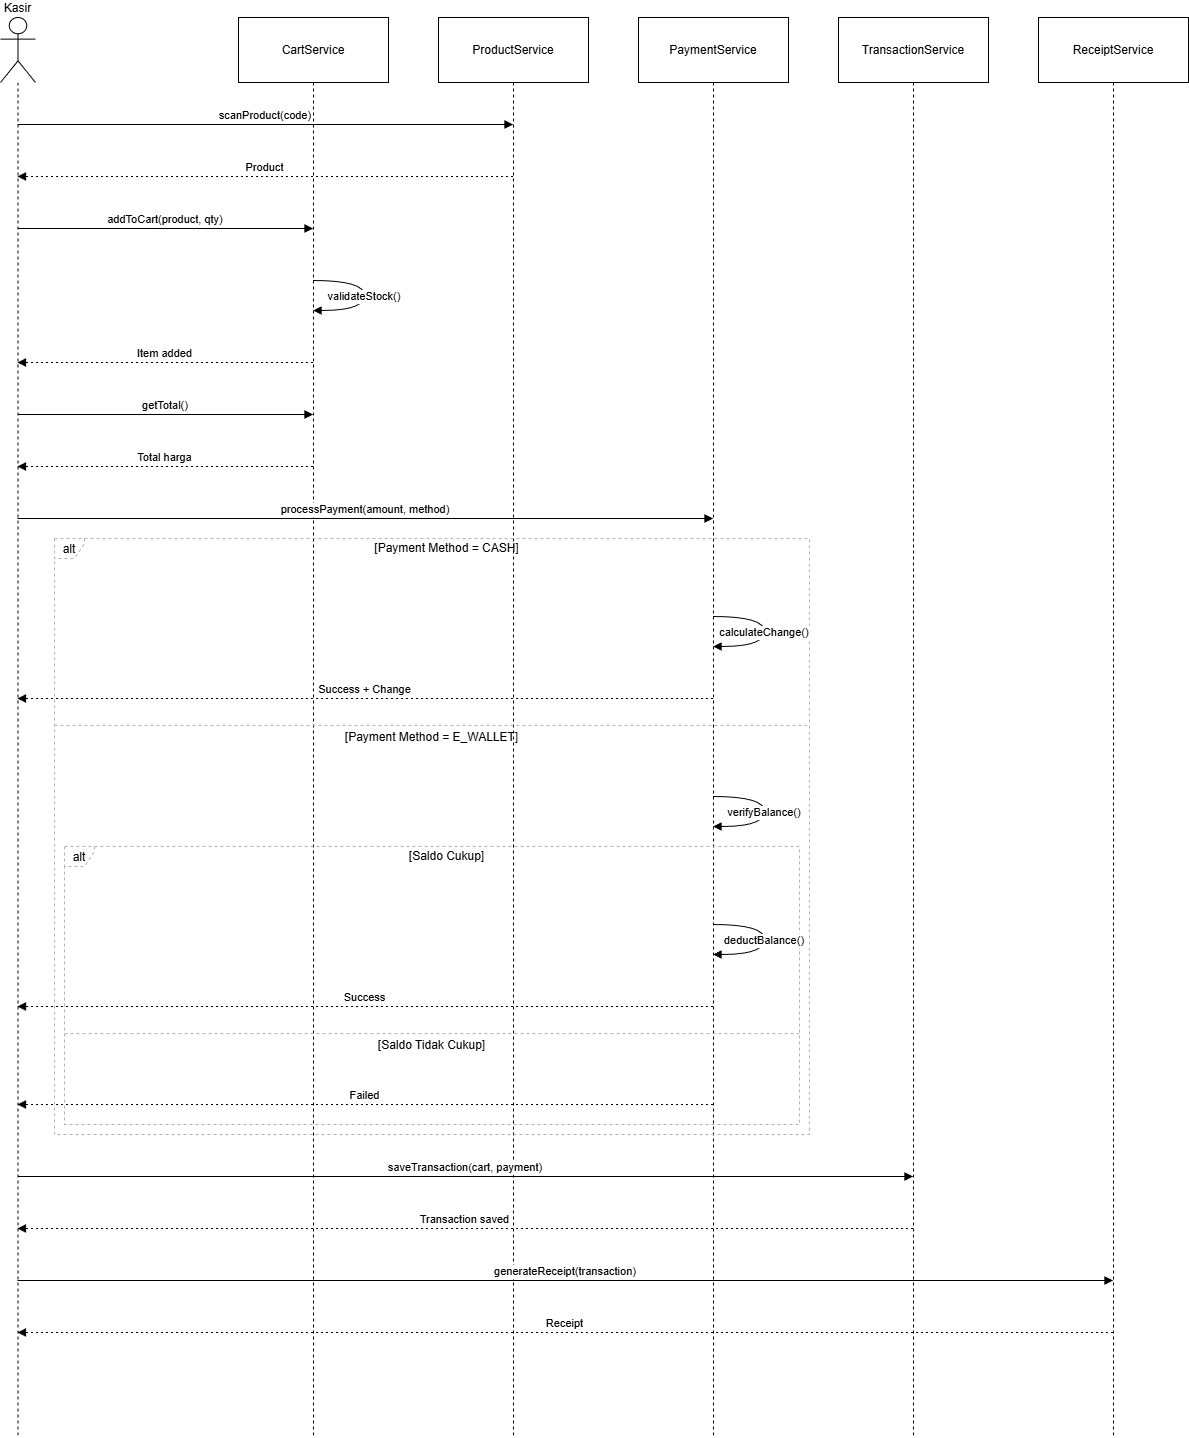

The diagram above was exported from draw.io. Its source (the exported page's mxGraphModel, read from the mxfile embedded in the PNG):
<mxGraphModel dx="1426" dy="857" grid="1" gridSize="10" guides="1" tooltips="1" connect="1" arrows="1" fold="1" page="1" pageScale="1" pageWidth="827" pageHeight="1169" math="0" shadow="0">
  <root>
    <mxCell id="0" />
    <mxCell id="1" parent="0" />
    <mxCell id="fDhrQ_sZ7oXIYgg5wh4A-43" parent="1" style="shape=umlLifeline;perimeter=lifelinePerimeter;whiteSpace=wrap;container=1;dropTarget=0;collapsible=0;recursiveResize=0;outlineConnect=0;portConstraint=eastwest;newEdgeStyle={&quot;edgeStyle&quot;:&quot;elbowEdgeStyle&quot;,&quot;elbow&quot;:&quot;vertical&quot;,&quot;curved&quot;:0,&quot;rounded&quot;:0};participant=umlActor;verticalAlign=bottom;labelPosition=center;verticalLabelPosition=top;align=center;size=65;" value="Kasir" vertex="1">
      <mxGeometry height="1420" width="35" x="20" y="40" as="geometry" />
    </mxCell>
    <mxCell id="fDhrQ_sZ7oXIYgg5wh4A-44" parent="1" style="shape=umlLifeline;perimeter=lifelinePerimeter;whiteSpace=wrap;container=1;dropTarget=0;collapsible=0;recursiveResize=0;outlineConnect=0;portConstraint=eastwest;newEdgeStyle={&quot;edgeStyle&quot;:&quot;elbowEdgeStyle&quot;,&quot;elbow&quot;:&quot;vertical&quot;,&quot;curved&quot;:0,&quot;rounded&quot;:0};size=65;" value="CartService" vertex="1">
      <mxGeometry height="1420" width="150" x="258" y="40" as="geometry" />
    </mxCell>
    <mxCell id="fDhrQ_sZ7oXIYgg5wh4A-45" parent="1" style="shape=umlLifeline;perimeter=lifelinePerimeter;whiteSpace=wrap;container=1;dropTarget=0;collapsible=0;recursiveResize=0;outlineConnect=0;portConstraint=eastwest;newEdgeStyle={&quot;edgeStyle&quot;:&quot;elbowEdgeStyle&quot;,&quot;elbow&quot;:&quot;vertical&quot;,&quot;curved&quot;:0,&quot;rounded&quot;:0};size=65;" value="ProductService" vertex="1">
      <mxGeometry height="1420" width="150" x="458" y="40" as="geometry" />
    </mxCell>
    <mxCell id="fDhrQ_sZ7oXIYgg5wh4A-46" parent="1" style="shape=umlLifeline;perimeter=lifelinePerimeter;whiteSpace=wrap;container=1;dropTarget=0;collapsible=0;recursiveResize=0;outlineConnect=0;portConstraint=eastwest;newEdgeStyle={&quot;edgeStyle&quot;:&quot;elbowEdgeStyle&quot;,&quot;elbow&quot;:&quot;vertical&quot;,&quot;curved&quot;:0,&quot;rounded&quot;:0};size=65;" value="PaymentService" vertex="1">
      <mxGeometry height="1420" width="150" x="658" y="40" as="geometry" />
    </mxCell>
    <mxCell id="fDhrQ_sZ7oXIYgg5wh4A-47" parent="1" style="shape=umlLifeline;perimeter=lifelinePerimeter;whiteSpace=wrap;container=1;dropTarget=0;collapsible=0;recursiveResize=0;outlineConnect=0;portConstraint=eastwest;newEdgeStyle={&quot;edgeStyle&quot;:&quot;elbowEdgeStyle&quot;,&quot;elbow&quot;:&quot;vertical&quot;,&quot;curved&quot;:0,&quot;rounded&quot;:0};size=65;" value="TransactionService" vertex="1">
      <mxGeometry height="1420" width="150" x="858" y="40" as="geometry" />
    </mxCell>
    <mxCell id="fDhrQ_sZ7oXIYgg5wh4A-48" parent="1" style="shape=umlLifeline;perimeter=lifelinePerimeter;whiteSpace=wrap;container=1;dropTarget=0;collapsible=0;recursiveResize=0;outlineConnect=0;portConstraint=eastwest;newEdgeStyle={&quot;edgeStyle&quot;:&quot;elbowEdgeStyle&quot;,&quot;elbow&quot;:&quot;vertical&quot;,&quot;curved&quot;:0,&quot;rounded&quot;:0};size=65;" value="ReceiptService" vertex="1">
      <mxGeometry height="1420" width="150" x="1058" y="40" as="geometry" />
    </mxCell>
    <mxCell id="fDhrQ_sZ7oXIYgg5wh4A-49" parent="1" style="shape=umlFrame;dashed=1;pointerEvents=0;dropTarget=0;strokeColor=#B3B3B3;height=20;width=30" value="alt" vertex="1">
      <mxGeometry height="278" width="735" x="84" y="869" as="geometry" />
    </mxCell>
    <mxCell id="fDhrQ_sZ7oXIYgg5wh4A-50" parent="fDhrQ_sZ7oXIYgg5wh4A-49" style="text;strokeColor=none;fillColor=none;align=center;verticalAlign=middle;whiteSpace=wrap;" value="[Saldo Cukup]" vertex="1">
      <mxGeometry height="20" width="705" x="30" as="geometry" />
    </mxCell>
    <mxCell id="fDhrQ_sZ7oXIYgg5wh4A-51" parent="fDhrQ_sZ7oXIYgg5wh4A-49" style="shape=line;dashed=1;whiteSpace=wrap;verticalAlign=top;labelPosition=center;verticalLabelPosition=middle;align=center;strokeColor=#B3B3B3;" value="[Saldo Tidak Cukup]" vertex="1">
      <mxGeometry height="4" width="735" y="185" as="geometry" />
    </mxCell>
    <mxCell id="fDhrQ_sZ7oXIYgg5wh4A-52" parent="1" style="shape=umlFrame;dashed=1;pointerEvents=0;dropTarget=0;strokeColor=#B3B3B3;height=20;width=30" value="alt" vertex="1">
      <mxGeometry height="596" width="755" x="74" y="561" as="geometry" />
    </mxCell>
    <mxCell id="fDhrQ_sZ7oXIYgg5wh4A-53" parent="fDhrQ_sZ7oXIYgg5wh4A-52" style="text;strokeColor=none;fillColor=none;align=center;verticalAlign=middle;whiteSpace=wrap;" value="[Payment Method = CASH]" vertex="1">
      <mxGeometry height="20" width="725" x="30" as="geometry" />
    </mxCell>
    <mxCell id="fDhrQ_sZ7oXIYgg5wh4A-54" parent="fDhrQ_sZ7oXIYgg5wh4A-52" style="shape=line;dashed=1;whiteSpace=wrap;verticalAlign=top;labelPosition=center;verticalLabelPosition=middle;align=center;strokeColor=#B3B3B3;" value="[Payment Method = E_WALLET]" vertex="1">
      <mxGeometry height="4" width="755" y="185" as="geometry" />
    </mxCell>
    <mxCell id="fDhrQ_sZ7oXIYgg5wh4A-55" edge="1" parent="1" source="fDhrQ_sZ7oXIYgg5wh4A-43" style="verticalAlign=bottom;edgeStyle=elbowEdgeStyle;elbow=vertical;curved=0;rounded=0;endArrow=block;" target="fDhrQ_sZ7oXIYgg5wh4A-45" value="scanProduct(code)">
      <mxGeometry relative="1" as="geometry">
        <Array as="points">
          <mxPoint x="323" y="147" />
        </Array>
      </mxGeometry>
    </mxCell>
    <mxCell id="fDhrQ_sZ7oXIYgg5wh4A-56" edge="1" parent="1" source="fDhrQ_sZ7oXIYgg5wh4A-45" style="verticalAlign=bottom;edgeStyle=elbowEdgeStyle;elbow=vertical;curved=0;rounded=0;dashed=1;dashPattern=2 3;endArrow=block;" target="fDhrQ_sZ7oXIYgg5wh4A-43" value="Product">
      <mxGeometry relative="1" as="geometry">
        <Array as="points">
          <mxPoint x="326" y="199" />
        </Array>
      </mxGeometry>
    </mxCell>
    <mxCell id="fDhrQ_sZ7oXIYgg5wh4A-57" edge="1" parent="1" source="fDhrQ_sZ7oXIYgg5wh4A-43" style="verticalAlign=bottom;edgeStyle=elbowEdgeStyle;elbow=vertical;curved=0;rounded=0;endArrow=block;" target="fDhrQ_sZ7oXIYgg5wh4A-44" value="addToCart(product, qty)">
      <mxGeometry relative="1" as="geometry">
        <Array as="points">
          <mxPoint x="223" y="251" />
        </Array>
      </mxGeometry>
    </mxCell>
    <mxCell id="fDhrQ_sZ7oXIYgg5wh4A-58" edge="1" parent="1" source="fDhrQ_sZ7oXIYgg5wh4A-44" style="curved=1;endArrow=block;rounded=0;" target="fDhrQ_sZ7oXIYgg5wh4A-44" value="validateStock()">
      <mxGeometry relative="1" as="geometry">
        <Array as="points">
          <mxPoint x="384" y="303" />
          <mxPoint x="384" y="333" />
        </Array>
      </mxGeometry>
    </mxCell>
    <mxCell id="fDhrQ_sZ7oXIYgg5wh4A-59" edge="1" parent="1" source="fDhrQ_sZ7oXIYgg5wh4A-44" style="verticalAlign=bottom;edgeStyle=elbowEdgeStyle;elbow=vertical;curved=0;rounded=0;dashed=1;dashPattern=2 3;endArrow=block;" target="fDhrQ_sZ7oXIYgg5wh4A-43" value="Item added">
      <mxGeometry relative="1" as="geometry">
        <Array as="points">
          <mxPoint x="226" y="385" />
        </Array>
      </mxGeometry>
    </mxCell>
    <mxCell id="fDhrQ_sZ7oXIYgg5wh4A-60" edge="1" parent="1" source="fDhrQ_sZ7oXIYgg5wh4A-43" style="verticalAlign=bottom;edgeStyle=elbowEdgeStyle;elbow=vertical;curved=0;rounded=0;endArrow=block;" target="fDhrQ_sZ7oXIYgg5wh4A-44" value="getTotal()">
      <mxGeometry relative="1" as="geometry">
        <Array as="points">
          <mxPoint x="223" y="437" />
        </Array>
      </mxGeometry>
    </mxCell>
    <mxCell id="fDhrQ_sZ7oXIYgg5wh4A-61" edge="1" parent="1" source="fDhrQ_sZ7oXIYgg5wh4A-44" style="verticalAlign=bottom;edgeStyle=elbowEdgeStyle;elbow=vertical;curved=0;rounded=0;dashed=1;dashPattern=2 3;endArrow=block;" target="fDhrQ_sZ7oXIYgg5wh4A-43" value="Total harga">
      <mxGeometry relative="1" as="geometry">
        <Array as="points">
          <mxPoint x="226" y="489" />
        </Array>
      </mxGeometry>
    </mxCell>
    <mxCell id="fDhrQ_sZ7oXIYgg5wh4A-62" edge="1" parent="1" source="fDhrQ_sZ7oXIYgg5wh4A-43" style="verticalAlign=bottom;edgeStyle=elbowEdgeStyle;elbow=vertical;curved=0;rounded=0;endArrow=block;" target="fDhrQ_sZ7oXIYgg5wh4A-46" value="processPayment(amount, method)">
      <mxGeometry relative="1" as="geometry">
        <Array as="points">
          <mxPoint x="423" y="541" />
        </Array>
      </mxGeometry>
    </mxCell>
    <mxCell id="fDhrQ_sZ7oXIYgg5wh4A-63" edge="1" parent="1" source="fDhrQ_sZ7oXIYgg5wh4A-46" style="curved=1;endArrow=block;rounded=0;" target="fDhrQ_sZ7oXIYgg5wh4A-46" value="calculateChange()">
      <mxGeometry relative="1" as="geometry">
        <Array as="points">
          <mxPoint x="784" y="639" />
          <mxPoint x="784" y="669" />
        </Array>
      </mxGeometry>
    </mxCell>
    <mxCell id="fDhrQ_sZ7oXIYgg5wh4A-64" edge="1" parent="1" source="fDhrQ_sZ7oXIYgg5wh4A-46" style="verticalAlign=bottom;edgeStyle=elbowEdgeStyle;elbow=vertical;curved=0;rounded=0;dashed=1;dashPattern=2 3;endArrow=block;" target="fDhrQ_sZ7oXIYgg5wh4A-43" value="Success + Change">
      <mxGeometry relative="1" as="geometry">
        <Array as="points">
          <mxPoint x="426" y="721" />
        </Array>
      </mxGeometry>
    </mxCell>
    <mxCell id="fDhrQ_sZ7oXIYgg5wh4A-65" edge="1" parent="1" source="fDhrQ_sZ7oXIYgg5wh4A-46" style="curved=1;endArrow=block;rounded=0;" target="fDhrQ_sZ7oXIYgg5wh4A-46" value="verifyBalance()">
      <mxGeometry relative="1" as="geometry">
        <Array as="points">
          <mxPoint x="784" y="819" />
          <mxPoint x="784" y="849" />
        </Array>
      </mxGeometry>
    </mxCell>
    <mxCell id="fDhrQ_sZ7oXIYgg5wh4A-66" edge="1" parent="1" source="fDhrQ_sZ7oXIYgg5wh4A-46" style="curved=1;endArrow=block;rounded=0;" target="fDhrQ_sZ7oXIYgg5wh4A-46" value="deductBalance()">
      <mxGeometry relative="1" as="geometry">
        <Array as="points">
          <mxPoint x="784" y="947" />
          <mxPoint x="784" y="977" />
        </Array>
      </mxGeometry>
    </mxCell>
    <mxCell id="fDhrQ_sZ7oXIYgg5wh4A-67" edge="1" parent="1" source="fDhrQ_sZ7oXIYgg5wh4A-46" style="verticalAlign=bottom;edgeStyle=elbowEdgeStyle;elbow=vertical;curved=0;rounded=0;dashed=1;dashPattern=2 3;endArrow=block;" target="fDhrQ_sZ7oXIYgg5wh4A-43" value="Success">
      <mxGeometry relative="1" as="geometry">
        <Array as="points">
          <mxPoint x="426" y="1029" />
        </Array>
      </mxGeometry>
    </mxCell>
    <mxCell id="fDhrQ_sZ7oXIYgg5wh4A-68" edge="1" parent="1" source="fDhrQ_sZ7oXIYgg5wh4A-46" style="verticalAlign=bottom;edgeStyle=elbowEdgeStyle;elbow=vertical;curved=0;rounded=0;dashed=1;dashPattern=2 3;endArrow=block;" target="fDhrQ_sZ7oXIYgg5wh4A-43" value="Failed">
      <mxGeometry relative="1" as="geometry">
        <Array as="points">
          <mxPoint x="426" y="1127" />
        </Array>
      </mxGeometry>
    </mxCell>
    <mxCell id="fDhrQ_sZ7oXIYgg5wh4A-69" edge="1" parent="1" source="fDhrQ_sZ7oXIYgg5wh4A-43" style="verticalAlign=bottom;edgeStyle=elbowEdgeStyle;elbow=vertical;curved=0;rounded=0;endArrow=block;" target="fDhrQ_sZ7oXIYgg5wh4A-47" value="saveTransaction(cart, payment)">
      <mxGeometry relative="1" as="geometry">
        <Array as="points">
          <mxPoint x="523" y="1199" />
        </Array>
      </mxGeometry>
    </mxCell>
    <mxCell id="fDhrQ_sZ7oXIYgg5wh4A-70" edge="1" parent="1" source="fDhrQ_sZ7oXIYgg5wh4A-47" style="verticalAlign=bottom;edgeStyle=elbowEdgeStyle;elbow=vertical;curved=0;rounded=0;dashed=1;dashPattern=2 3;endArrow=block;" target="fDhrQ_sZ7oXIYgg5wh4A-43" value="Transaction saved">
      <mxGeometry relative="1" as="geometry">
        <Array as="points">
          <mxPoint x="526" y="1251" />
        </Array>
      </mxGeometry>
    </mxCell>
    <mxCell id="fDhrQ_sZ7oXIYgg5wh4A-71" edge="1" parent="1" source="fDhrQ_sZ7oXIYgg5wh4A-43" style="verticalAlign=bottom;edgeStyle=elbowEdgeStyle;elbow=vertical;curved=0;rounded=0;endArrow=block;" target="fDhrQ_sZ7oXIYgg5wh4A-48" value="generateReceipt(transaction)">
      <mxGeometry relative="1" as="geometry">
        <Array as="points">
          <mxPoint x="623" y="1303" />
        </Array>
      </mxGeometry>
    </mxCell>
    <mxCell id="fDhrQ_sZ7oXIYgg5wh4A-72" edge="1" parent="1" source="fDhrQ_sZ7oXIYgg5wh4A-48" style="verticalAlign=bottom;edgeStyle=elbowEdgeStyle;elbow=vertical;curved=0;rounded=0;dashed=1;dashPattern=2 3;endArrow=block;" target="fDhrQ_sZ7oXIYgg5wh4A-43" value="Receipt">
      <mxGeometry relative="1" as="geometry">
        <Array as="points">
          <mxPoint x="626" y="1355" />
        </Array>
      </mxGeometry>
    </mxCell>
  </root>
</mxGraphModel>